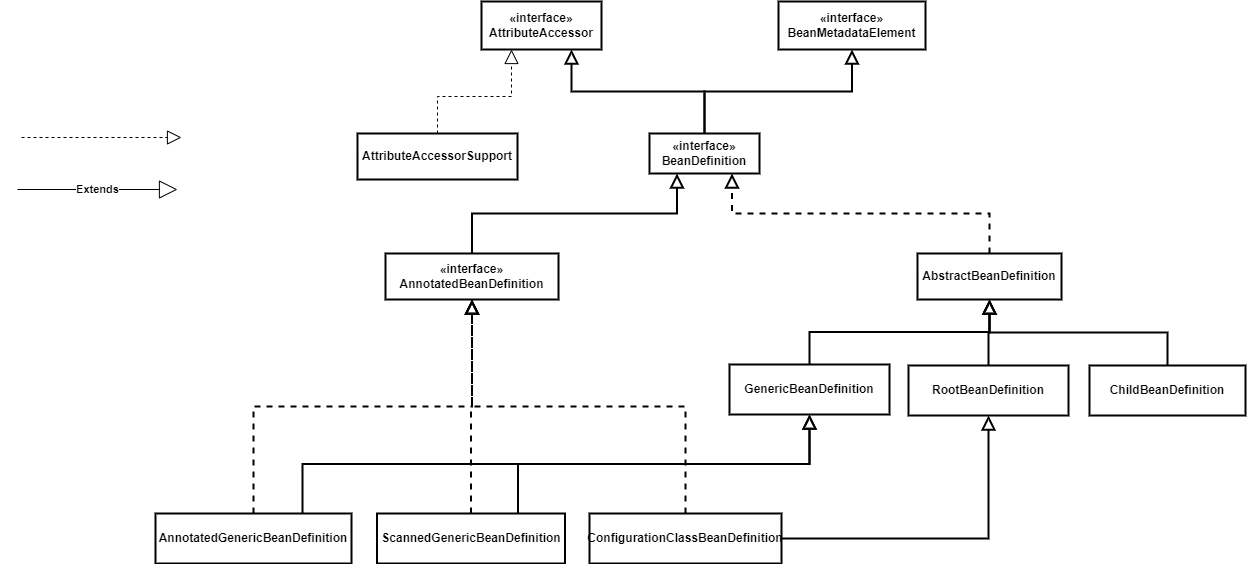

The diagram above was exported from draw.io. Its source (the exported page's mxGraphModel, read from the mxfile embedded in the PNG):
<mxGraphModel dx="2261" dy="750" grid="1" gridSize="4" guides="1" tooltips="1" connect="1" arrows="1" fold="1" page="1" pageScale="1" pageWidth="827" pageHeight="1169" math="0" shadow="0">
  <root>
    <mxCell id="WIyWlLk6GJQsqaUBKTNV-0" />
    <mxCell id="WIyWlLk6GJQsqaUBKTNV-1" parent="WIyWlLk6GJQsqaUBKTNV-0" />
    <mxCell id="2Oz_eL5ihQpi7Zv-lLfI-1" style="edgeStyle=orthogonalEdgeStyle;rounded=0;orthogonalLoop=1;jettySize=auto;html=1;exitX=0.5;exitY=0;exitDx=0;exitDy=0;entryX=0.75;entryY=1;entryDx=0;entryDy=0;endArrow=block;endFill=0;strokeWidth=2;endSize=10;fontStyle=1" edge="1" parent="WIyWlLk6GJQsqaUBKTNV-1" source="am4PXdIanpRQ9VqRmgaC-1" target="am4PXdIanpRQ9VqRmgaC-2">
      <mxGeometry relative="1" as="geometry" />
    </mxCell>
    <mxCell id="2Oz_eL5ihQpi7Zv-lLfI-2" style="edgeStyle=orthogonalEdgeStyle;rounded=0;orthogonalLoop=1;jettySize=auto;html=1;exitX=0.5;exitY=0;exitDx=0;exitDy=0;entryX=0.5;entryY=1;entryDx=0;entryDy=0;strokeWidth=2;endArrow=block;endFill=0;endSize=10;fontStyle=1" edge="1" parent="WIyWlLk6GJQsqaUBKTNV-1" source="am4PXdIanpRQ9VqRmgaC-1" target="am4PXdIanpRQ9VqRmgaC-3">
      <mxGeometry relative="1" as="geometry" />
    </mxCell>
    <mxCell id="am4PXdIanpRQ9VqRmgaC-1" value="«interface»&lt;br&gt;&lt;span&gt;BeanDefinition&lt;/span&gt;" style="html=1;whiteSpace=wrap;strokeWidth=2;fontStyle=1" parent="WIyWlLk6GJQsqaUBKTNV-1" vertex="1">
      <mxGeometry x="288" y="168" width="110" height="40" as="geometry" />
    </mxCell>
    <mxCell id="am4PXdIanpRQ9VqRmgaC-2" value="«interface»&lt;br&gt;&lt;span&gt;AttributeAccessor&lt;/span&gt;" style="html=1;whiteSpace=wrap;strokeWidth=2;fontStyle=1" parent="WIyWlLk6GJQsqaUBKTNV-1" vertex="1">
      <mxGeometry x="120" y="36" width="120" height="48" as="geometry" />
    </mxCell>
    <mxCell id="am4PXdIanpRQ9VqRmgaC-3" value="«interface»&lt;br&gt;&lt;span&gt;BeanMetadataElement&lt;/span&gt;" style="html=1;whiteSpace=wrap;strokeWidth=2;fontStyle=1" parent="WIyWlLk6GJQsqaUBKTNV-1" vertex="1">
      <mxGeometry x="417" y="36" width="147" height="48" as="geometry" />
    </mxCell>
    <mxCell id="am4PXdIanpRQ9VqRmgaC-15" style="edgeStyle=orthogonalEdgeStyle;rounded=0;orthogonalLoop=1;jettySize=auto;html=1;entryX=0.25;entryY=1;entryDx=0;entryDy=0;endArrow=block;endFill=0;strokeWidth=2;exitX=0.5;exitY=0;exitDx=0;exitDy=0;curved=0;strokeColor=default;startArrow=none;startFill=0;endSize=10;fontStyle=1" parent="WIyWlLk6GJQsqaUBKTNV-1" source="am4PXdIanpRQ9VqRmgaC-14" target="am4PXdIanpRQ9VqRmgaC-1" edge="1">
      <mxGeometry relative="1" as="geometry" />
    </mxCell>
    <mxCell id="am4PXdIanpRQ9VqRmgaC-14" value="«interface»&lt;br&gt;&lt;span&gt;AnnotatedBeanDefinition&lt;/span&gt;" style="html=1;whiteSpace=wrap;strokeWidth=2;fontStyle=1" parent="WIyWlLk6GJQsqaUBKTNV-1" vertex="1">
      <mxGeometry x="24" y="288" width="173" height="46" as="geometry" />
    </mxCell>
    <mxCell id="am4PXdIanpRQ9VqRmgaC-19" style="edgeStyle=orthogonalEdgeStyle;rounded=0;orthogonalLoop=1;jettySize=auto;html=1;entryX=0.25;entryY=1;entryDx=0;entryDy=0;dashed=1;endArrow=block;endFill=0;endSize=12;fontStyle=1" parent="WIyWlLk6GJQsqaUBKTNV-1" source="am4PXdIanpRQ9VqRmgaC-16" target="am4PXdIanpRQ9VqRmgaC-2" edge="1">
      <mxGeometry relative="1" as="geometry" />
    </mxCell>
    <mxCell id="am4PXdIanpRQ9VqRmgaC-16" value="&lt;span&gt;AttributeAccessorSupport&lt;/span&gt;" style="html=1;whiteSpace=wrap;strokeWidth=2;fontStyle=1" parent="WIyWlLk6GJQsqaUBKTNV-1" vertex="1">
      <mxGeometry x="-4" y="168" width="160" height="46" as="geometry" />
    </mxCell>
    <mxCell id="sCSf5RRE6wNus4Cn49Sa-7" style="edgeStyle=orthogonalEdgeStyle;rounded=0;orthogonalLoop=1;jettySize=auto;html=1;exitX=0.5;exitY=0;exitDx=0;exitDy=0;entryX=0.75;entryY=1;entryDx=0;entryDy=0;dashed=1;endSize=10;endArrow=block;endFill=0;strokeWidth=2;fontStyle=1" parent="WIyWlLk6GJQsqaUBKTNV-1" source="am4PXdIanpRQ9VqRmgaC-22" target="am4PXdIanpRQ9VqRmgaC-1" edge="1">
      <mxGeometry relative="1" as="geometry" />
    </mxCell>
    <mxCell id="am4PXdIanpRQ9VqRmgaC-22" value="&lt;span&gt;AbstractBeanDefinition&lt;/span&gt;" style="html=1;whiteSpace=wrap;strokeWidth=2;fontStyle=1" parent="WIyWlLk6GJQsqaUBKTNV-1" vertex="1">
      <mxGeometry x="556" y="288" width="144" height="46" as="geometry" />
    </mxCell>
    <mxCell id="2Oz_eL5ihQpi7Zv-lLfI-3" style="edgeStyle=orthogonalEdgeStyle;rounded=0;orthogonalLoop=1;jettySize=auto;html=1;exitX=0.5;exitY=0;exitDx=0;exitDy=0;entryX=0.5;entryY=1;entryDx=0;entryDy=0;strokeWidth=2;endArrow=block;endFill=0;endSize=10;fontStyle=1" edge="1" parent="WIyWlLk6GJQsqaUBKTNV-1" source="am4PXdIanpRQ9VqRmgaC-23" target="am4PXdIanpRQ9VqRmgaC-22">
      <mxGeometry relative="1" as="geometry" />
    </mxCell>
    <mxCell id="am4PXdIanpRQ9VqRmgaC-23" value="GenericBeanDefinition" style="html=1;whiteSpace=wrap;strokeWidth=2;fontStyle=1" parent="WIyWlLk6GJQsqaUBKTNV-1" vertex="1">
      <mxGeometry x="368" y="399" width="160" height="50" as="geometry" />
    </mxCell>
    <mxCell id="2Oz_eL5ihQpi7Zv-lLfI-5" style="edgeStyle=orthogonalEdgeStyle;rounded=0;orthogonalLoop=1;jettySize=auto;html=1;entryX=0.5;entryY=1;entryDx=0;entryDy=0;strokeWidth=2;endArrow=block;endFill=0;endSize=10;fontStyle=1" edge="1" parent="WIyWlLk6GJQsqaUBKTNV-1" source="am4PXdIanpRQ9VqRmgaC-24" target="am4PXdIanpRQ9VqRmgaC-22">
      <mxGeometry relative="1" as="geometry" />
    </mxCell>
    <mxCell id="am4PXdIanpRQ9VqRmgaC-24" value="RootBeanDefinition" style="html=1;whiteSpace=wrap;strokeWidth=2;fontStyle=1" parent="WIyWlLk6GJQsqaUBKTNV-1" vertex="1">
      <mxGeometry x="547" y="400" width="160" height="50" as="geometry" />
    </mxCell>
    <mxCell id="2Oz_eL5ihQpi7Zv-lLfI-11" style="edgeStyle=orthogonalEdgeStyle;rounded=0;orthogonalLoop=1;jettySize=auto;html=1;exitX=0.5;exitY=0;exitDx=0;exitDy=0;strokeWidth=2;endSize=10;endArrow=block;endFill=0;fontStyle=1" edge="1" parent="WIyWlLk6GJQsqaUBKTNV-1" source="am4PXdIanpRQ9VqRmgaC-25" target="am4PXdIanpRQ9VqRmgaC-22">
      <mxGeometry relative="1" as="geometry" />
    </mxCell>
    <mxCell id="am4PXdIanpRQ9VqRmgaC-25" value="ChildBeanDefinition" style="html=1;whiteSpace=wrap;strokeWidth=2;fontStyle=1" parent="WIyWlLk6GJQsqaUBKTNV-1" vertex="1">
      <mxGeometry x="728" y="400" width="156" height="50" as="geometry" />
    </mxCell>
    <mxCell id="sCSf5RRE6wNus4Cn49Sa-5" value="" style="endArrow=block;dashed=1;endFill=0;endSize=12;html=1;rounded=0;fontStyle=1" parent="WIyWlLk6GJQsqaUBKTNV-1" edge="1">
      <mxGeometry width="160" relative="1" as="geometry">
        <mxPoint x="-340" y="172" as="sourcePoint" />
        <mxPoint x="-180" y="172" as="targetPoint" />
      </mxGeometry>
    </mxCell>
    <mxCell id="sCSf5RRE6wNus4Cn49Sa-6" value="Extends" style="endArrow=block;endSize=16;endFill=0;html=1;rounded=0;fontStyle=1" parent="WIyWlLk6GJQsqaUBKTNV-1" edge="1">
      <mxGeometry width="160" relative="1" as="geometry">
        <mxPoint x="-344" y="224" as="sourcePoint" />
        <mxPoint x="-184" y="224" as="targetPoint" />
      </mxGeometry>
    </mxCell>
    <mxCell id="2Oz_eL5ihQpi7Zv-lLfI-8" style="edgeStyle=orthogonalEdgeStyle;rounded=0;orthogonalLoop=1;jettySize=auto;html=1;exitX=0.5;exitY=0;exitDx=0;exitDy=0;dashed=1;strokeWidth=2;endArrow=block;endFill=0;endSize=10;fontStyle=1" edge="1" parent="WIyWlLk6GJQsqaUBKTNV-1" source="sCSf5RRE6wNus4Cn49Sa-13" target="am4PXdIanpRQ9VqRmgaC-14">
      <mxGeometry relative="1" as="geometry" />
    </mxCell>
    <mxCell id="2Oz_eL5ihQpi7Zv-lLfI-13" style="edgeStyle=orthogonalEdgeStyle;rounded=0;orthogonalLoop=1;jettySize=auto;html=1;exitX=0.75;exitY=0;exitDx=0;exitDy=0;entryX=0.5;entryY=1;entryDx=0;entryDy=0;strokeWidth=2;endArrow=block;endFill=0;endSize=10;fontStyle=1" edge="1" parent="WIyWlLk6GJQsqaUBKTNV-1" source="sCSf5RRE6wNus4Cn49Sa-13" target="am4PXdIanpRQ9VqRmgaC-23">
      <mxGeometry relative="1" as="geometry" />
    </mxCell>
    <mxCell id="sCSf5RRE6wNus4Cn49Sa-13" value="AnnotatedGenericBeanDefinition" style="html=1;whiteSpace=wrap;strokeWidth=2;fontStyle=1" parent="WIyWlLk6GJQsqaUBKTNV-1" vertex="1">
      <mxGeometry x="-206" y="548" width="196" height="50" as="geometry" />
    </mxCell>
    <mxCell id="2Oz_eL5ihQpi7Zv-lLfI-9" style="edgeStyle=orthogonalEdgeStyle;rounded=0;orthogonalLoop=1;jettySize=auto;html=1;exitX=0.5;exitY=0;exitDx=0;exitDy=0;entryX=0.5;entryY=1;entryDx=0;entryDy=0;endArrow=block;endFill=0;strokeWidth=2;endSize=10;dashed=1;fontStyle=1" edge="1" parent="WIyWlLk6GJQsqaUBKTNV-1" source="sCSf5RRE6wNus4Cn49Sa-14" target="am4PXdIanpRQ9VqRmgaC-14">
      <mxGeometry relative="1" as="geometry" />
    </mxCell>
    <mxCell id="2Oz_eL5ihQpi7Zv-lLfI-12" style="edgeStyle=orthogonalEdgeStyle;rounded=0;orthogonalLoop=1;jettySize=auto;html=1;exitX=0.75;exitY=0;exitDx=0;exitDy=0;strokeWidth=2;endArrow=block;endFill=0;endSize=10;fontStyle=1" edge="1" parent="WIyWlLk6GJQsqaUBKTNV-1" source="sCSf5RRE6wNus4Cn49Sa-14" target="am4PXdIanpRQ9VqRmgaC-23">
      <mxGeometry relative="1" as="geometry" />
    </mxCell>
    <mxCell id="sCSf5RRE6wNus4Cn49Sa-14" value="ScannedGenericBeanDefinition" style="html=1;whiteSpace=wrap;strokeWidth=2;fontStyle=1" parent="WIyWlLk6GJQsqaUBKTNV-1" vertex="1">
      <mxGeometry x="15.5" y="548" width="188" height="50" as="geometry" />
    </mxCell>
    <mxCell id="2Oz_eL5ihQpi7Zv-lLfI-10" style="edgeStyle=orthogonalEdgeStyle;rounded=0;orthogonalLoop=1;jettySize=auto;html=1;strokeWidth=2;endSize=10;endArrow=block;endFill=0;dashed=1;exitX=0.5;exitY=0;exitDx=0;exitDy=0;fontStyle=1" edge="1" parent="WIyWlLk6GJQsqaUBKTNV-1" source="sCSf5RRE6wNus4Cn49Sa-15" target="am4PXdIanpRQ9VqRmgaC-14">
      <mxGeometry relative="1" as="geometry" />
    </mxCell>
    <mxCell id="2Oz_eL5ihQpi7Zv-lLfI-14" style="edgeStyle=orthogonalEdgeStyle;rounded=0;orthogonalLoop=1;jettySize=auto;html=1;exitX=1;exitY=0.5;exitDx=0;exitDy=0;entryX=0.5;entryY=1;entryDx=0;entryDy=0;strokeWidth=2;endSize=10;endArrow=block;endFill=0;fontStyle=1" edge="1" parent="WIyWlLk6GJQsqaUBKTNV-1" source="sCSf5RRE6wNus4Cn49Sa-15" target="am4PXdIanpRQ9VqRmgaC-24">
      <mxGeometry relative="1" as="geometry" />
    </mxCell>
    <mxCell id="sCSf5RRE6wNus4Cn49Sa-15" value="ConfigurationClassBeanDefinition" style="html=1;whiteSpace=wrap;strokeWidth=2;fontStyle=1" parent="WIyWlLk6GJQsqaUBKTNV-1" vertex="1">
      <mxGeometry x="228" y="548" width="192" height="50" as="geometry" />
    </mxCell>
  </root>
</mxGraphModel>